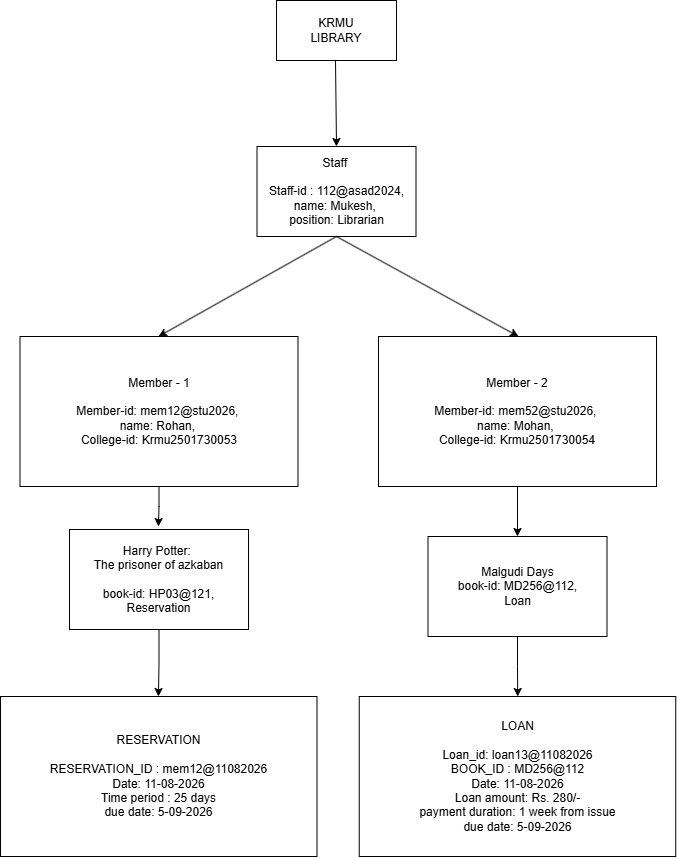

The diagram above was exported from draw.io. Its source (the exported page's mxGraphModel, read from the mxfile embedded in the PNG):
<mxGraphModel dx="1471" dy="877" grid="1" gridSize="10" guides="1" tooltips="1" connect="1" arrows="1" fold="1" page="1" pageScale="1" pageWidth="850" pageHeight="1100" math="0" shadow="0">
  <root>
    <mxCell id="0" />
    <mxCell id="1" parent="0" />
    <mxCell id="Plc22BSFcIdzIG8MxSqZ-1" parent="1" style="rounded=0;whiteSpace=wrap;html=1;" value="KRMU&lt;div&gt;LIBRARY&lt;/div&gt;" vertex="1">
      <mxGeometry height="60" width="120" x="359" y="24" as="geometry" />
    </mxCell>
    <mxCell id="Plc22BSFcIdzIG8MxSqZ-4" edge="1" parent="1" style="endArrow=classic;html=1;rounded=0;exitX=0.5;exitY=1;exitDx=0;exitDy=0;entryX=0.5;entryY=0;entryDx=0;entryDy=0;" target="Plc22BSFcIdzIG8MxSqZ-5" value="">
      <mxGeometry height="50" relative="1" width="50" as="geometry">
        <mxPoint x="418" y="84" as="sourcePoint" />
        <mxPoint x="420" y="169" as="targetPoint" />
      </mxGeometry>
    </mxCell>
    <mxCell id="Plc22BSFcIdzIG8MxSqZ-5" parent="1" style="rounded=0;whiteSpace=wrap;html=1;" value="Staff&amp;nbsp;&lt;br&gt;&lt;br&gt;Staff-id : 112@asad2024, name: Mukesh,&amp;nbsp;&lt;div&gt;position: Librarian&lt;/div&gt;" vertex="1">
      <mxGeometry height="90" width="159" x="339.5" y="170" as="geometry" />
    </mxCell>
    <mxCell id="Plc22BSFcIdzIG8MxSqZ-6" edge="1" parent="1" source="Plc22BSFcIdzIG8MxSqZ-5" style="endArrow=classic;html=1;rounded=0;exitX=0.5;exitY=1;exitDx=0;exitDy=0;" value="">
      <mxGeometry height="50" relative="1" width="50" as="geometry">
        <mxPoint x="421" y="330" as="sourcePoint" />
        <mxPoint x="241" y="360" as="targetPoint" />
      </mxGeometry>
    </mxCell>
    <mxCell id="Plc22BSFcIdzIG8MxSqZ-7" edge="1" parent="1" source="Plc22BSFcIdzIG8MxSqZ-5" style="endArrow=classic;html=1;rounded=0;exitX=0.5;exitY=1;exitDx=0;exitDy=0;" value="">
      <mxGeometry height="50" relative="1" width="50" as="geometry">
        <mxPoint x="481" y="390" as="sourcePoint" />
        <mxPoint x="601" y="360" as="targetPoint" />
      </mxGeometry>
    </mxCell>
    <mxCell id="Plc22BSFcIdzIG8MxSqZ-16" edge="1" parent="1" source="Plc22BSFcIdzIG8MxSqZ-8" style="edgeStyle=orthogonalEdgeStyle;rounded=0;orthogonalLoop=1;jettySize=auto;html=1;exitX=0.5;exitY=1;exitDx=0;exitDy=0;">
      <mxGeometry relative="1" as="geometry">
        <mxPoint x="240.9411764705883" y="550" as="targetPoint" />
      </mxGeometry>
    </mxCell>
    <mxCell id="Plc22BSFcIdzIG8MxSqZ-8" parent="1" style="rounded=0;whiteSpace=wrap;html=1;" value="Member - 1&lt;br&gt;&lt;br&gt;Member-id: mem12@stu2026,&amp;nbsp;&lt;div&gt;name: Rohan,&amp;nbsp;&lt;/div&gt;&lt;div&gt;College-id: Krmu2501730053&lt;/div&gt;" vertex="1">
      <mxGeometry height="150" width="278" x="102.5" y="360" as="geometry" />
    </mxCell>
    <mxCell id="Plc22BSFcIdzIG8MxSqZ-17" edge="1" parent="1" source="Plc22BSFcIdzIG8MxSqZ-13" style="edgeStyle=orthogonalEdgeStyle;rounded=0;orthogonalLoop=1;jettySize=auto;html=1;exitX=0.5;exitY=1;exitDx=0;exitDy=0;">
      <mxGeometry relative="1" as="geometry">
        <mxPoint x="240.9411764705883" y="720" as="targetPoint" />
      </mxGeometry>
    </mxCell>
    <mxCell id="Plc22BSFcIdzIG8MxSqZ-13" parent="1" style="rounded=0;whiteSpace=wrap;html=1;" value="Harry Potter:&amp;nbsp;&lt;div&gt;The prisoner of azkaban&lt;br&gt;&lt;br&gt;&lt;/div&gt;&lt;div&gt;book-id: HP03@121, Reservation&lt;/div&gt;" vertex="1">
      <mxGeometry height="100" width="179" x="152" y="553" as="geometry" />
    </mxCell>
    <mxCell id="Plc22BSFcIdzIG8MxSqZ-20" edge="1" parent="1" source="Plc22BSFcIdzIG8MxSqZ-15" style="edgeStyle=orthogonalEdgeStyle;rounded=0;orthogonalLoop=1;jettySize=auto;html=1;exitX=0.5;exitY=1;exitDx=0;exitDy=0;entryX=0.5;entryY=0;entryDx=0;entryDy=0;" target="Plc22BSFcIdzIG8MxSqZ-19">
      <mxGeometry relative="1" as="geometry" />
    </mxCell>
    <mxCell id="Plc22BSFcIdzIG8MxSqZ-15" parent="1" style="rounded=0;whiteSpace=wrap;html=1;" value="Member - 2&lt;br&gt;&lt;br&gt;Member-id: mem52@stu2026,&amp;nbsp;&lt;div&gt;name: Mohan,&amp;nbsp;&lt;/div&gt;&lt;div&gt;College-id: Krmu2501730054&lt;/div&gt;" vertex="1">
      <mxGeometry height="150" width="278" x="461" y="360" as="geometry" />
    </mxCell>
    <mxCell id="Plc22BSFcIdzIG8MxSqZ-18" parent="1" style="rounded=0;whiteSpace=wrap;html=1;" value="&lt;div&gt;RESERVATION&lt;/div&gt;&lt;div&gt;&lt;br&gt;&lt;/div&gt;RESERVATION_ID : mem12@11082026&lt;br&gt;Date: 11-08-2026&lt;div&gt;&lt;div&gt;Time period : 25 days&lt;br&gt;due date: 5-09-2026&lt;/div&gt;&lt;/div&gt;" vertex="1">
      <mxGeometry height="160" width="316.5" x="83" y="720" as="geometry" />
    </mxCell>
    <mxCell id="Plc22BSFcIdzIG8MxSqZ-21" edge="1" parent="1" source="Plc22BSFcIdzIG8MxSqZ-19" style="edgeStyle=orthogonalEdgeStyle;rounded=0;orthogonalLoop=1;jettySize=auto;html=1;exitX=0.5;exitY=1;exitDx=0;exitDy=0;">
      <mxGeometry relative="1" as="geometry">
        <mxPoint x="600.2105263157896" y="720" as="targetPoint" />
      </mxGeometry>
    </mxCell>
    <mxCell id="Plc22BSFcIdzIG8MxSqZ-19" parent="1" style="rounded=0;whiteSpace=wrap;html=1;" value="Malgudi Days&lt;div&gt;&lt;div&gt;book-id: MD256@112,&lt;/div&gt;&lt;/div&gt;&lt;div&gt;Loan&lt;/div&gt;" vertex="1">
      <mxGeometry height="100" width="179" x="510.5" y="560" as="geometry" />
    </mxCell>
    <mxCell id="Plc22BSFcIdzIG8MxSqZ-22" parent="1" style="rounded=0;whiteSpace=wrap;html=1;" value="&lt;div&gt;LOAN&lt;/div&gt;&lt;div&gt;&lt;br&gt;&lt;/div&gt;&lt;div&gt;Loan_id: loan13@11082026&lt;/div&gt;BOOK_ID : MD256@112&lt;br&gt;Date: 11-08-2026&lt;div&gt;Loan amount: Rs. 280/-&lt;/div&gt;&lt;div&gt;payment duration: 1 week from issue&lt;br&gt;&lt;div&gt;&lt;div&gt;due date: 5-09-2026&lt;/div&gt;&lt;/div&gt;&lt;/div&gt;" vertex="1">
      <mxGeometry height="160" width="316.5" x="441.75" y="720" as="geometry" />
    </mxCell>
  </root>
</mxGraphModel>